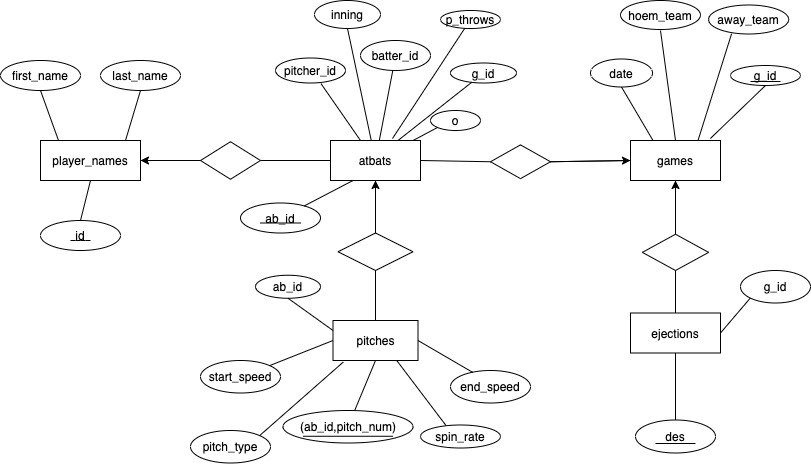

The diagram above was exported from draw.io. Its source (the exported page's mxGraphModel, read from the mxfile embedded in the PNG):
<mxGraphModel dx="1113" dy="665" grid="1" gridSize="10" guides="1" tooltips="1" connect="1" arrows="1" fold="1" page="1" pageScale="1" pageWidth="827" pageHeight="1169" math="0" shadow="0">
  <root>
    <mxCell id="WIyWlLk6GJQsqaUBKTNV-0" />
    <mxCell id="WIyWlLk6GJQsqaUBKTNV-1" parent="WIyWlLk6GJQsqaUBKTNV-0" />
    <mxCell id="3FDtLdgxD66qxEe1B6QZ-1" value="&lt;font style=&quot;font-size: 12px&quot;&gt;atbats&lt;/font&gt;" style="rounded=0;whiteSpace=wrap;html=1;" parent="WIyWlLk6GJQsqaUBKTNV-1" vertex="1">
      <mxGeometry x="340" y="190" width="90" height="40" as="geometry" />
    </mxCell>
    <mxCell id="3FDtLdgxD66qxEe1B6QZ-4" value="" style="endArrow=none;html=1;entryX=0.5;entryY=1;entryDx=0;entryDy=0;" parent="WIyWlLk6GJQsqaUBKTNV-1" source="om0KoBjr9nMYJev_02TV-0" target="3FDtLdgxD66qxEe1B6QZ-1" edge="1">
      <mxGeometry width="50" height="50" relative="1" as="geometry">
        <mxPoint x="385" y="370" as="sourcePoint" />
        <mxPoint x="570" y="370" as="targetPoint" />
      </mxGeometry>
    </mxCell>
    <mxCell id="3FDtLdgxD66qxEe1B6QZ-7" value="" style="endArrow=none;html=1;exitX=1;exitY=0.5;exitDx=0;exitDy=0;entryX=0;entryY=0.5;entryDx=0;entryDy=0;" parent="WIyWlLk6GJQsqaUBKTNV-1" source="3FDtLdgxD66qxEe1B6QZ-1" target="om0KoBjr9nMYJev_02TV-7" edge="1">
      <mxGeometry width="50" height="50" relative="1" as="geometry">
        <mxPoint x="400" y="290" as="sourcePoint" />
        <mxPoint x="500" y="210" as="targetPoint" />
      </mxGeometry>
    </mxCell>
    <mxCell id="om0KoBjr9nMYJev_02TV-1" value="" style="endArrow=none;html=1;entryX=0.5;entryY=1;entryDx=0;entryDy=0;" edge="1" parent="WIyWlLk6GJQsqaUBKTNV-1" source="om0KoBjr9nMYJev_02TV-2" target="om0KoBjr9nMYJev_02TV-4">
      <mxGeometry width="50" height="50" relative="1" as="geometry">
        <mxPoint x="290" y="395" as="sourcePoint" />
        <mxPoint x="340" y="470" as="targetPoint" />
      </mxGeometry>
    </mxCell>
    <mxCell id="om0KoBjr9nMYJev_02TV-2" value="(ab_id,pitch_num)" style="ellipse;whiteSpace=wrap;html=1;" vertex="1" parent="WIyWlLk6GJQsqaUBKTNV-1">
      <mxGeometry x="292.5" y="460" width="130" height="32.5" as="geometry" />
    </mxCell>
    <mxCell id="om0KoBjr9nMYJev_02TV-0" value="" style="rhombus;whiteSpace=wrap;html=1;" vertex="1" parent="WIyWlLk6GJQsqaUBKTNV-1">
      <mxGeometry x="347.5" y="282.5" width="75" height="37.5" as="geometry" />
    </mxCell>
    <mxCell id="om0KoBjr9nMYJev_02TV-3" value="" style="endArrow=none;html=1;entryX=0.5;entryY=1;entryDx=0;entryDy=0;" edge="1" parent="WIyWlLk6GJQsqaUBKTNV-1" target="om0KoBjr9nMYJev_02TV-0">
      <mxGeometry width="50" height="50" relative="1" as="geometry">
        <mxPoint x="385" y="370" as="sourcePoint" />
        <mxPoint x="385" y="230" as="targetPoint" />
      </mxGeometry>
    </mxCell>
    <mxCell id="om0KoBjr9nMYJev_02TV-4" value="pitches" style="rounded=0;whiteSpace=wrap;html=1;" vertex="1" parent="WIyWlLk6GJQsqaUBKTNV-1">
      <mxGeometry x="342.5" y="370" width="85" height="40" as="geometry" />
    </mxCell>
    <mxCell id="om0KoBjr9nMYJev_02TV-5" value="" style="endArrow=none;html=1;entryX=0.5;entryY=1;entryDx=0;entryDy=0;exitX=0.5;exitY=0;exitDx=0;exitDy=0;" edge="1" parent="WIyWlLk6GJQsqaUBKTNV-1" source="om0KoBjr9nMYJev_02TV-4" target="om0KoBjr9nMYJev_02TV-0">
      <mxGeometry width="50" height="50" relative="1" as="geometry">
        <mxPoint x="385" y="440" as="sourcePoint" />
        <mxPoint x="410" y="390" as="targetPoint" />
      </mxGeometry>
    </mxCell>
    <mxCell id="om0KoBjr9nMYJev_02TV-6" value="" style="endArrow=classic;html=1;exitX=0.5;exitY=0;exitDx=0;exitDy=0;entryX=0.5;entryY=1;entryDx=0;entryDy=0;" edge="1" parent="WIyWlLk6GJQsqaUBKTNV-1" source="om0KoBjr9nMYJev_02TV-0" target="3FDtLdgxD66qxEe1B6QZ-1">
      <mxGeometry width="50" height="50" relative="1" as="geometry">
        <mxPoint x="420" y="320" as="sourcePoint" />
        <mxPoint x="470" y="270" as="targetPoint" />
      </mxGeometry>
    </mxCell>
    <mxCell id="om0KoBjr9nMYJev_02TV-7" value="" style="rhombus;whiteSpace=wrap;html=1;" vertex="1" parent="WIyWlLk6GJQsqaUBKTNV-1">
      <mxGeometry x="500" y="194.38" width="60" height="33.75" as="geometry" />
    </mxCell>
    <mxCell id="om0KoBjr9nMYJev_02TV-8" value="" style="endArrow=none;html=1;exitX=0.888;exitY=-0.051;exitDx=0;exitDy=0;entryX=0.5;entryY=1;entryDx=0;entryDy=0;exitPerimeter=0;" edge="1" parent="WIyWlLk6GJQsqaUBKTNV-1" source="om0KoBjr9nMYJev_02TV-11" target="om0KoBjr9nMYJev_02TV-9">
      <mxGeometry width="50" height="50" relative="1" as="geometry">
        <mxPoint x="520" y="200" as="sourcePoint" />
        <mxPoint x="544" y="130" as="targetPoint" />
      </mxGeometry>
    </mxCell>
    <mxCell id="om0KoBjr9nMYJev_02TV-9" value="g_id" style="ellipse;whiteSpace=wrap;html=1;" vertex="1" parent="WIyWlLk6GJQsqaUBKTNV-1">
      <mxGeometry x="740" y="115" width="70" height="20" as="geometry" />
    </mxCell>
    <mxCell id="om0KoBjr9nMYJev_02TV-10" value="" style="endArrow=none;html=1;exitX=1;exitY=0.5;exitDx=0;exitDy=0;entryX=0;entryY=0.5;entryDx=0;entryDy=0;" edge="1" parent="WIyWlLk6GJQsqaUBKTNV-1" source="om0KoBjr9nMYJev_02TV-7" target="om0KoBjr9nMYJev_02TV-11">
      <mxGeometry width="50" height="50" relative="1" as="geometry">
        <mxPoint x="580" y="230" as="sourcePoint" />
        <mxPoint x="700" y="200" as="targetPoint" />
      </mxGeometry>
    </mxCell>
    <mxCell id="om0KoBjr9nMYJev_02TV-11" value="games" style="rounded=0;whiteSpace=wrap;html=1;" vertex="1" parent="WIyWlLk6GJQsqaUBKTNV-1">
      <mxGeometry x="640" y="190" width="90" height="40" as="geometry" />
    </mxCell>
    <mxCell id="om0KoBjr9nMYJev_02TV-14" value="player_names" style="rounded=0;whiteSpace=wrap;html=1;" vertex="1" parent="WIyWlLk6GJQsqaUBKTNV-1">
      <mxGeometry x="50" y="190" width="100" height="40" as="geometry" />
    </mxCell>
    <mxCell id="om0KoBjr9nMYJev_02TV-15" value="" style="rhombus;whiteSpace=wrap;html=1;" vertex="1" parent="WIyWlLk6GJQsqaUBKTNV-1">
      <mxGeometry x="210" y="191.25" width="60" height="37.5" as="geometry" />
    </mxCell>
    <mxCell id="om0KoBjr9nMYJev_02TV-16" value="" style="endArrow=none;html=1;entryX=0;entryY=0.5;entryDx=0;entryDy=0;exitX=1;exitY=0.5;exitDx=0;exitDy=0;" edge="1" parent="WIyWlLk6GJQsqaUBKTNV-1" source="om0KoBjr9nMYJev_02TV-14" target="om0KoBjr9nMYJev_02TV-15">
      <mxGeometry width="50" height="50" relative="1" as="geometry">
        <mxPoint x="140" y="230" as="sourcePoint" />
        <mxPoint x="190" y="180" as="targetPoint" />
      </mxGeometry>
    </mxCell>
    <mxCell id="om0KoBjr9nMYJev_02TV-17" value="" style="endArrow=none;html=1;entryX=0;entryY=0.5;entryDx=0;entryDy=0;exitX=1;exitY=0.5;exitDx=0;exitDy=0;" edge="1" parent="WIyWlLk6GJQsqaUBKTNV-1" source="om0KoBjr9nMYJev_02TV-15" target="3FDtLdgxD66qxEe1B6QZ-1">
      <mxGeometry width="50" height="50" relative="1" as="geometry">
        <mxPoint x="270" y="230" as="sourcePoint" />
        <mxPoint x="320" y="180" as="targetPoint" />
      </mxGeometry>
    </mxCell>
    <mxCell id="om0KoBjr9nMYJev_02TV-18" value="" style="endArrow=classic;html=1;entryX=1;entryY=0.5;entryDx=0;entryDy=0;exitX=0;exitY=0.5;exitDx=0;exitDy=0;" edge="1" parent="WIyWlLk6GJQsqaUBKTNV-1" source="om0KoBjr9nMYJev_02TV-15" target="om0KoBjr9nMYJev_02TV-14">
      <mxGeometry width="50" height="50" relative="1" as="geometry">
        <mxPoint x="150" y="230" as="sourcePoint" />
        <mxPoint x="200" y="180" as="targetPoint" />
      </mxGeometry>
    </mxCell>
    <mxCell id="om0KoBjr9nMYJev_02TV-19" value="pitcher_id" style="ellipse;whiteSpace=wrap;html=1;" vertex="1" parent="WIyWlLk6GJQsqaUBKTNV-1">
      <mxGeometry x="285" y="107.5" width="70" height="25" as="geometry" />
    </mxCell>
    <mxCell id="om0KoBjr9nMYJev_02TV-20" value="" style="endArrow=none;html=1;exitX=0.65;exitY=1.025;exitDx=0;exitDy=0;exitPerimeter=0;" edge="1" parent="WIyWlLk6GJQsqaUBKTNV-1" source="om0KoBjr9nMYJev_02TV-19">
      <mxGeometry width="50" height="50" relative="1" as="geometry">
        <mxPoint x="448" y="150" as="sourcePoint" />
        <mxPoint x="370" y="190" as="targetPoint" />
      </mxGeometry>
    </mxCell>
    <mxCell id="om0KoBjr9nMYJev_02TV-21" value="batter_id" style="ellipse;whiteSpace=wrap;html=1;" vertex="1" parent="WIyWlLk6GJQsqaUBKTNV-1">
      <mxGeometry x="370" y="90" width="70" height="30" as="geometry" />
    </mxCell>
    <mxCell id="om0KoBjr9nMYJev_02TV-22" value="" style="endArrow=none;html=1;fontFamily=Helvetica;fontSize=11;fontColor=#000000;align=center;strokeColor=#000000;" edge="1" parent="WIyWlLk6GJQsqaUBKTNV-1" source="om0KoBjr9nMYJev_02TV-21" target="3FDtLdgxD66qxEe1B6QZ-1">
      <mxGeometry width="50" height="50" relative="1" as="geometry">
        <mxPoint x="180" y="280" as="sourcePoint" />
        <mxPoint x="230" y="220" as="targetPoint" />
      </mxGeometry>
    </mxCell>
    <mxCell id="om0KoBjr9nMYJev_02TV-24" value="id" style="ellipse;whiteSpace=wrap;html=1;" vertex="1" parent="WIyWlLk6GJQsqaUBKTNV-1">
      <mxGeometry x="50" y="270" width="80" height="30" as="geometry" />
    </mxCell>
    <mxCell id="om0KoBjr9nMYJev_02TV-25" value="" style="endArrow=none;html=1;entryX=0.5;entryY=1;entryDx=0;entryDy=0;exitX=0.5;exitY=0;exitDx=0;exitDy=0;" edge="1" parent="WIyWlLk6GJQsqaUBKTNV-1" source="om0KoBjr9nMYJev_02TV-24" target="om0KoBjr9nMYJev_02TV-14">
      <mxGeometry width="50" height="50" relative="1" as="geometry">
        <mxPoint x="70" y="270" as="sourcePoint" />
        <mxPoint x="120" y="220" as="targetPoint" />
      </mxGeometry>
    </mxCell>
    <mxCell id="om0KoBjr9nMYJev_02TV-26" value="" style="endArrow=none;html=1;" edge="1" parent="WIyWlLk6GJQsqaUBKTNV-1">
      <mxGeometry width="50" height="50" relative="1" as="geometry">
        <mxPoint x="80" y="290" as="sourcePoint" />
        <mxPoint x="100" y="290" as="targetPoint" />
        <Array as="points">
          <mxPoint x="90" y="290" />
        </Array>
      </mxGeometry>
    </mxCell>
    <mxCell id="om0KoBjr9nMYJev_02TV-28" value="ab_id" style="ellipse;whiteSpace=wrap;html=1;" vertex="1" parent="WIyWlLk6GJQsqaUBKTNV-1">
      <mxGeometry x="250" y="252.5" width="80" height="30" as="geometry" />
    </mxCell>
    <mxCell id="om0KoBjr9nMYJev_02TV-29" value="" style="endArrow=none;html=1;entryX=0.25;entryY=1;entryDx=0;entryDy=0;" edge="1" parent="WIyWlLk6GJQsqaUBKTNV-1" source="om0KoBjr9nMYJev_02TV-28" target="3FDtLdgxD66qxEe1B6QZ-1">
      <mxGeometry width="50" height="50" relative="1" as="geometry">
        <mxPoint x="290" y="170" as="sourcePoint" />
        <mxPoint x="340" y="120" as="targetPoint" />
      </mxGeometry>
    </mxCell>
    <mxCell id="om0KoBjr9nMYJev_02TV-32" value="" style="endArrow=none;html=1;" edge="1" parent="WIyWlLk6GJQsqaUBKTNV-1">
      <mxGeometry width="50" height="50" relative="1" as="geometry">
        <mxPoint x="270" y="272.5" as="sourcePoint" />
        <mxPoint x="310" y="272.5" as="targetPoint" />
      </mxGeometry>
    </mxCell>
    <mxCell id="om0KoBjr9nMYJev_02TV-33" value="ejections" style="rounded=0;whiteSpace=wrap;html=1;" vertex="1" parent="WIyWlLk6GJQsqaUBKTNV-1">
      <mxGeometry x="640" y="362.5" width="90" height="40" as="geometry" />
    </mxCell>
    <mxCell id="om0KoBjr9nMYJev_02TV-34" value="" style="rhombus;whiteSpace=wrap;html=1;" vertex="1" parent="WIyWlLk6GJQsqaUBKTNV-1">
      <mxGeometry x="651.88" y="283.75" width="66.25" height="36.25" as="geometry" />
    </mxCell>
    <mxCell id="om0KoBjr9nMYJev_02TV-37" value="g_id" style="ellipse;whiteSpace=wrap;html=1;" vertex="1" parent="WIyWlLk6GJQsqaUBKTNV-1">
      <mxGeometry x="750" y="320" width="70" height="32.5" as="geometry" />
    </mxCell>
    <mxCell id="om0KoBjr9nMYJev_02TV-38" value="" style="endArrow=none;html=1;entryX=0;entryY=1;entryDx=0;entryDy=0;exitX=1;exitY=0.5;exitDx=0;exitDy=0;" edge="1" parent="WIyWlLk6GJQsqaUBKTNV-1" source="om0KoBjr9nMYJev_02TV-33" target="om0KoBjr9nMYJev_02TV-37">
      <mxGeometry width="50" height="50" relative="1" as="geometry">
        <mxPoint x="730" y="380" as="sourcePoint" />
        <mxPoint x="710" y="410" as="targetPoint" />
      </mxGeometry>
    </mxCell>
    <mxCell id="om0KoBjr9nMYJev_02TV-39" value="" style="endArrow=none;html=1;entryX=0.5;entryY=0;entryDx=0;entryDy=0;exitX=0.5;exitY=1;exitDx=0;exitDy=0;" edge="1" parent="WIyWlLk6GJQsqaUBKTNV-1" source="om0KoBjr9nMYJev_02TV-11" target="om0KoBjr9nMYJev_02TV-34">
      <mxGeometry width="50" height="50" relative="1" as="geometry">
        <mxPoint x="590" y="340" as="sourcePoint" />
        <mxPoint x="640" y="290" as="targetPoint" />
      </mxGeometry>
    </mxCell>
    <mxCell id="om0KoBjr9nMYJev_02TV-40" value="" style="endArrow=none;html=1;entryX=0.5;entryY=1;entryDx=0;entryDy=0;exitX=0.5;exitY=0;exitDx=0;exitDy=0;" edge="1" parent="WIyWlLk6GJQsqaUBKTNV-1" source="om0KoBjr9nMYJev_02TV-33" target="om0KoBjr9nMYJev_02TV-34">
      <mxGeometry width="50" height="50" relative="1" as="geometry">
        <mxPoint x="630" y="370" as="sourcePoint" />
        <mxPoint x="680" y="320" as="targetPoint" />
      </mxGeometry>
    </mxCell>
    <mxCell id="om0KoBjr9nMYJev_02TV-41" value="" style="endArrow=none;html=1;" edge="1" parent="WIyWlLk6GJQsqaUBKTNV-1">
      <mxGeometry width="50" height="50" relative="1" as="geometry">
        <mxPoint x="312.5" y="485.76" as="sourcePoint" />
        <mxPoint x="402.5" y="485.76" as="targetPoint" />
      </mxGeometry>
    </mxCell>
    <mxCell id="om0KoBjr9nMYJev_02TV-42" value="" style="endArrow=none;html=1;entryX=0.5;entryY=1;entryDx=0;entryDy=0;" edge="1" parent="WIyWlLk6GJQsqaUBKTNV-1" target="om0KoBjr9nMYJev_02TV-43">
      <mxGeometry width="50" height="50" relative="1" as="geometry">
        <mxPoint x="68" y="190" as="sourcePoint" />
        <mxPoint x="60" y="140" as="targetPoint" />
      </mxGeometry>
    </mxCell>
    <mxCell id="om0KoBjr9nMYJev_02TV-43" value="first_name" style="ellipse;whiteSpace=wrap;html=1;" vertex="1" parent="WIyWlLk6GJQsqaUBKTNV-1">
      <mxGeometry x="10" y="110" width="80" height="30" as="geometry" />
    </mxCell>
    <mxCell id="om0KoBjr9nMYJev_02TV-44" value="last_name" style="ellipse;whiteSpace=wrap;html=1;" vertex="1" parent="WIyWlLk6GJQsqaUBKTNV-1">
      <mxGeometry x="110" y="110" width="80" height="30" as="geometry" />
    </mxCell>
    <mxCell id="om0KoBjr9nMYJev_02TV-45" value="" style="endArrow=none;html=1;entryX=0.5;entryY=1;entryDx=0;entryDy=0;exitX=0.85;exitY=0;exitDx=0;exitDy=0;exitPerimeter=0;" edge="1" parent="WIyWlLk6GJQsqaUBKTNV-1" source="om0KoBjr9nMYJev_02TV-14" target="om0KoBjr9nMYJev_02TV-44">
      <mxGeometry width="50" height="50" relative="1" as="geometry">
        <mxPoint x="110" y="200" as="sourcePoint" />
        <mxPoint x="160" y="150" as="targetPoint" />
      </mxGeometry>
    </mxCell>
    <mxCell id="om0KoBjr9nMYJev_02TV-46" value="g_id" style="ellipse;whiteSpace=wrap;html=1;" vertex="1" parent="WIyWlLk6GJQsqaUBKTNV-1">
      <mxGeometry x="460" y="112.5" width="66" height="20" as="geometry" />
    </mxCell>
    <mxCell id="om0KoBjr9nMYJev_02TV-47" value="" style="endArrow=none;html=1;exitX=0.75;exitY=0;exitDx=0;exitDy=0;" edge="1" parent="WIyWlLk6GJQsqaUBKTNV-1" source="3FDtLdgxD66qxEe1B6QZ-1" target="om0KoBjr9nMYJev_02TV-46">
      <mxGeometry width="50" height="50" relative="1" as="geometry">
        <mxPoint x="300" y="190" as="sourcePoint" />
        <mxPoint x="350" y="140" as="targetPoint" />
      </mxGeometry>
    </mxCell>
    <mxCell id="om0KoBjr9nMYJev_02TV-48" value="des" style="ellipse;whiteSpace=wrap;html=1;" vertex="1" parent="WIyWlLk6GJQsqaUBKTNV-1">
      <mxGeometry x="645" y="469.5" width="80" height="33" as="geometry" />
    </mxCell>
    <mxCell id="om0KoBjr9nMYJev_02TV-49" value="" style="endArrow=none;html=1;entryX=0.5;entryY=0;entryDx=0;entryDy=0;exitX=0.5;exitY=1;exitDx=0;exitDy=0;" edge="1" parent="WIyWlLk6GJQsqaUBKTNV-1" source="om0KoBjr9nMYJev_02TV-33" target="om0KoBjr9nMYJev_02TV-48">
      <mxGeometry width="50" height="50" relative="1" as="geometry">
        <mxPoint x="550" y="430" as="sourcePoint" />
        <mxPoint x="600" y="380" as="targetPoint" />
      </mxGeometry>
    </mxCell>
    <mxCell id="om0KoBjr9nMYJev_02TV-52" value="" style="endArrow=none;html=1;" edge="1" parent="WIyWlLk6GJQsqaUBKTNV-1">
      <mxGeometry width="50" height="50" relative="1" as="geometry">
        <mxPoint x="665" y="493" as="sourcePoint" />
        <mxPoint x="705" y="493" as="targetPoint" />
      </mxGeometry>
    </mxCell>
    <mxCell id="om0KoBjr9nMYJev_02TV-53" value="o" style="ellipse;whiteSpace=wrap;html=1;" vertex="1" parent="WIyWlLk6GJQsqaUBKTNV-1">
      <mxGeometry x="440" y="160" width="50" height="20" as="geometry" />
    </mxCell>
    <mxCell id="om0KoBjr9nMYJev_02TV-54" value="" style="endArrow=none;html=1;" edge="1" parent="WIyWlLk6GJQsqaUBKTNV-1" source="3FDtLdgxD66qxEe1B6QZ-1">
      <mxGeometry width="50" height="50" relative="1" as="geometry">
        <mxPoint x="470" y="330" as="sourcePoint" />
        <mxPoint x="447" y="177" as="targetPoint" />
      </mxGeometry>
    </mxCell>
    <mxCell id="om0KoBjr9nMYJev_02TV-56" value="inning" style="ellipse;whiteSpace=wrap;html=1;" vertex="1" parent="WIyWlLk6GJQsqaUBKTNV-1">
      <mxGeometry x="324" y="50" width="66" height="28" as="geometry" />
    </mxCell>
    <mxCell id="om0KoBjr9nMYJev_02TV-57" value="" style="endArrow=none;html=1;entryX=0.5;entryY=1;entryDx=0;entryDy=0;" edge="1" parent="WIyWlLk6GJQsqaUBKTNV-1" source="3FDtLdgxD66qxEe1B6QZ-1" target="om0KoBjr9nMYJev_02TV-56">
      <mxGeometry width="50" height="50" relative="1" as="geometry">
        <mxPoint x="376" y="187" as="sourcePoint" />
        <mxPoint x="350" y="150" as="targetPoint" />
      </mxGeometry>
    </mxCell>
    <mxCell id="om0KoBjr9nMYJev_02TV-59" value="p_throws" style="ellipse;whiteSpace=wrap;html=1;" vertex="1" parent="WIyWlLk6GJQsqaUBKTNV-1">
      <mxGeometry x="450" y="60" width="60" height="18" as="geometry" />
    </mxCell>
    <mxCell id="om0KoBjr9nMYJev_02TV-60" value="" style="endArrow=none;html=1;exitX=0.689;exitY=-0.05;exitDx=0;exitDy=0;exitPerimeter=0;" edge="1" parent="WIyWlLk6GJQsqaUBKTNV-1" source="3FDtLdgxD66qxEe1B6QZ-1" target="om0KoBjr9nMYJev_02TV-59">
      <mxGeometry width="50" height="50" relative="1" as="geometry">
        <mxPoint x="390" y="190" as="sourcePoint" />
        <mxPoint x="440" y="140" as="targetPoint" />
      </mxGeometry>
    </mxCell>
    <mxCell id="om0KoBjr9nMYJev_02TV-62" value="" style="endArrow=classic;html=1;exitX=1;exitY=0.5;exitDx=0;exitDy=0;" edge="1" parent="WIyWlLk6GJQsqaUBKTNV-1" source="om0KoBjr9nMYJev_02TV-7">
      <mxGeometry width="50" height="50" relative="1" as="geometry">
        <mxPoint x="590" y="260" as="sourcePoint" />
        <mxPoint x="640" y="210" as="targetPoint" />
      </mxGeometry>
    </mxCell>
    <mxCell id="om0KoBjr9nMYJev_02TV-63" value="" style="endArrow=classic;html=1;entryX=0.5;entryY=1;entryDx=0;entryDy=0;exitX=0.5;exitY=0;exitDx=0;exitDy=0;" edge="1" parent="WIyWlLk6GJQsqaUBKTNV-1" source="om0KoBjr9nMYJev_02TV-34" target="om0KoBjr9nMYJev_02TV-11">
      <mxGeometry width="50" height="50" relative="1" as="geometry">
        <mxPoint x="580" y="330" as="sourcePoint" />
        <mxPoint x="630" y="280" as="targetPoint" />
      </mxGeometry>
    </mxCell>
    <mxCell id="om0KoBjr9nMYJev_02TV-64" value="start_speed" style="ellipse;whiteSpace=wrap;html=1;" vertex="1" parent="WIyWlLk6GJQsqaUBKTNV-1">
      <mxGeometry x="210" y="410" width="80" height="32.5" as="geometry" />
    </mxCell>
    <mxCell id="om0KoBjr9nMYJev_02TV-65" value="end_speed" style="ellipse;whiteSpace=wrap;html=1;" vertex="1" parent="WIyWlLk6GJQsqaUBKTNV-1">
      <mxGeometry x="460" y="420" width="80" height="32.5" as="geometry" />
    </mxCell>
    <mxCell id="om0KoBjr9nMYJev_02TV-66" value="" style="endArrow=none;html=1;entryX=0;entryY=0.5;entryDx=0;entryDy=0;exitX=1;exitY=0;exitDx=0;exitDy=0;" edge="1" parent="WIyWlLk6GJQsqaUBKTNV-1" source="om0KoBjr9nMYJev_02TV-64" target="om0KoBjr9nMYJev_02TV-4">
      <mxGeometry width="50" height="50" relative="1" as="geometry">
        <mxPoint x="300" y="420" as="sourcePoint" />
        <mxPoint x="350" y="370" as="targetPoint" />
      </mxGeometry>
    </mxCell>
    <mxCell id="om0KoBjr9nMYJev_02TV-67" value="" style="endArrow=none;html=1;exitX=1;exitY=0.5;exitDx=0;exitDy=0;entryX=0.279;entryY=0.059;entryDx=0;entryDy=0;entryPerimeter=0;" edge="1" parent="WIyWlLk6GJQsqaUBKTNV-1" source="om0KoBjr9nMYJev_02TV-4" target="om0KoBjr9nMYJev_02TV-65">
      <mxGeometry width="50" height="50" relative="1" as="geometry">
        <mxPoint x="450" y="420" as="sourcePoint" />
        <mxPoint x="500" y="440" as="targetPoint" />
      </mxGeometry>
    </mxCell>
    <mxCell id="om0KoBjr9nMYJev_02TV-69" value="pitch_type" style="ellipse;whiteSpace=wrap;html=1;" vertex="1" parent="WIyWlLk6GJQsqaUBKTNV-1">
      <mxGeometry x="200" y="480" width="80" height="32.5" as="geometry" />
    </mxCell>
    <mxCell id="om0KoBjr9nMYJev_02TV-70" value="" style="endArrow=none;html=1;entryX=0.122;entryY=1.037;entryDx=0;entryDy=0;entryPerimeter=0;exitX=1;exitY=0;exitDx=0;exitDy=0;" edge="1" parent="WIyWlLk6GJQsqaUBKTNV-1" source="om0KoBjr9nMYJev_02TV-69" target="om0KoBjr9nMYJev_02TV-4">
      <mxGeometry width="50" height="50" relative="1" as="geometry">
        <mxPoint x="320" y="450" as="sourcePoint" />
        <mxPoint x="370" y="400" as="targetPoint" />
      </mxGeometry>
    </mxCell>
    <mxCell id="om0KoBjr9nMYJev_02TV-71" value="spin_rate" style="ellipse;whiteSpace=wrap;html=1;" vertex="1" parent="WIyWlLk6GJQsqaUBKTNV-1">
      <mxGeometry x="430" y="474.5" width="80" height="23" as="geometry" />
    </mxCell>
    <mxCell id="om0KoBjr9nMYJev_02TV-72" value="" style="endArrow=none;html=1;entryX=0.321;entryY=0.032;entryDx=0;entryDy=0;entryPerimeter=0;exitX=0.75;exitY=1;exitDx=0;exitDy=0;" edge="1" parent="WIyWlLk6GJQsqaUBKTNV-1" source="om0KoBjr9nMYJev_02TV-4" target="om0KoBjr9nMYJev_02TV-71">
      <mxGeometry width="50" height="50" relative="1" as="geometry">
        <mxPoint x="400" y="450" as="sourcePoint" />
        <mxPoint x="450" y="400" as="targetPoint" />
      </mxGeometry>
    </mxCell>
    <mxCell id="om0KoBjr9nMYJev_02TV-73" value="ab_id" style="ellipse;whiteSpace=wrap;html=1;" vertex="1" parent="WIyWlLk6GJQsqaUBKTNV-1">
      <mxGeometry x="265" y="324.75" width="65" height="23" as="geometry" />
    </mxCell>
    <mxCell id="om0KoBjr9nMYJev_02TV-74" value="" style="endArrow=none;html=1;entryX=0;entryY=0.25;entryDx=0;entryDy=0;exitX=0.5;exitY=1;exitDx=0;exitDy=0;" edge="1" parent="WIyWlLk6GJQsqaUBKTNV-1" source="om0KoBjr9nMYJev_02TV-73" target="om0KoBjr9nMYJev_02TV-4">
      <mxGeometry width="50" height="50" relative="1" as="geometry">
        <mxPoint x="250" y="410" as="sourcePoint" />
        <mxPoint x="300" y="360" as="targetPoint" />
      </mxGeometry>
    </mxCell>
    <mxCell id="om0KoBjr9nMYJev_02TV-75" value="date" style="ellipse;whiteSpace=wrap;html=1;" vertex="1" parent="WIyWlLk6GJQsqaUBKTNV-1">
      <mxGeometry x="600" y="108.5" width="62" height="28" as="geometry" />
    </mxCell>
    <mxCell id="om0KoBjr9nMYJev_02TV-76" value="" style="endArrow=none;html=1;entryX=0.5;entryY=1;entryDx=0;entryDy=0;exitX=0.25;exitY=0;exitDx=0;exitDy=0;" edge="1" parent="WIyWlLk6GJQsqaUBKTNV-1" source="om0KoBjr9nMYJev_02TV-11" target="om0KoBjr9nMYJev_02TV-75">
      <mxGeometry width="50" height="50" relative="1" as="geometry">
        <mxPoint x="660" y="180" as="sourcePoint" />
        <mxPoint x="640" y="150" as="targetPoint" />
      </mxGeometry>
    </mxCell>
    <mxCell id="om0KoBjr9nMYJev_02TV-77" value="hoem_team" style="ellipse;whiteSpace=wrap;html=1;" vertex="1" parent="WIyWlLk6GJQsqaUBKTNV-1">
      <mxGeometry x="630" y="50" width="80" height="29" as="geometry" />
    </mxCell>
    <mxCell id="om0KoBjr9nMYJev_02TV-78" value="" style="endArrow=none;html=1;exitX=0.5;exitY=0;exitDx=0;exitDy=0;" edge="1" parent="WIyWlLk6GJQsqaUBKTNV-1" source="om0KoBjr9nMYJev_02TV-11">
      <mxGeometry width="50" height="50" relative="1" as="geometry">
        <mxPoint x="680" y="150" as="sourcePoint" />
        <mxPoint x="670" y="80" as="targetPoint" />
      </mxGeometry>
    </mxCell>
    <mxCell id="om0KoBjr9nMYJev_02TV-79" value="away_team" style="ellipse;whiteSpace=wrap;html=1;" vertex="1" parent="WIyWlLk6GJQsqaUBKTNV-1">
      <mxGeometry x="718.13" y="54.5" width="80" height="29" as="geometry" />
    </mxCell>
    <mxCell id="om0KoBjr9nMYJev_02TV-80" value="" style="endArrow=none;html=1;entryX=0.287;entryY=0.991;entryDx=0;entryDy=0;entryPerimeter=0;exitX=0.75;exitY=0;exitDx=0;exitDy=0;" edge="1" parent="WIyWlLk6GJQsqaUBKTNV-1" source="om0KoBjr9nMYJev_02TV-11" target="om0KoBjr9nMYJev_02TV-79">
      <mxGeometry width="50" height="50" relative="1" as="geometry">
        <mxPoint x="690" y="190" as="sourcePoint" />
        <mxPoint x="740" y="140" as="targetPoint" />
      </mxGeometry>
    </mxCell>
    <mxCell id="om0KoBjr9nMYJev_02TV-81" value="" style="endArrow=none;html=1;" edge="1" parent="WIyWlLk6GJQsqaUBKTNV-1">
      <mxGeometry width="50" height="50" relative="1" as="geometry">
        <mxPoint x="760" y="131" as="sourcePoint" />
        <mxPoint x="790" y="131" as="targetPoint" />
      </mxGeometry>
    </mxCell>
  </root>
</mxGraphModel>